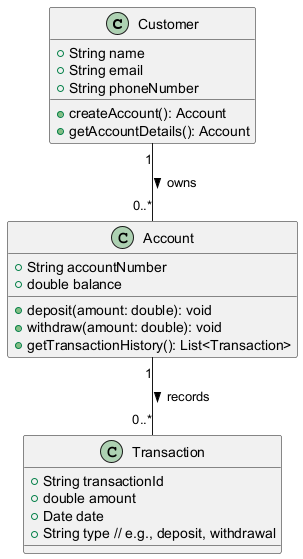

The diagram above was rendered by PlantUML. Its source (embedded in the PNG):
@startuml

class Customer {
    +String name
    +String email
    +String phoneNumber
    +createAccount(): Account
    +getAccountDetails(): Account
}

class Account {
    +String accountNumber
    +double balance
    +deposit(amount: double): void
    +withdraw(amount: double): void
    +getTransactionHistory(): List<Transaction>
}

class Transaction {
    +String transactionId
    +double amount
    +Date date
    +String type // e.g., deposit, withdrawal
}

Customer "1" -- "0..*" Account : owns >
Account "1" -- "0..*" Transaction : records >

@enduml